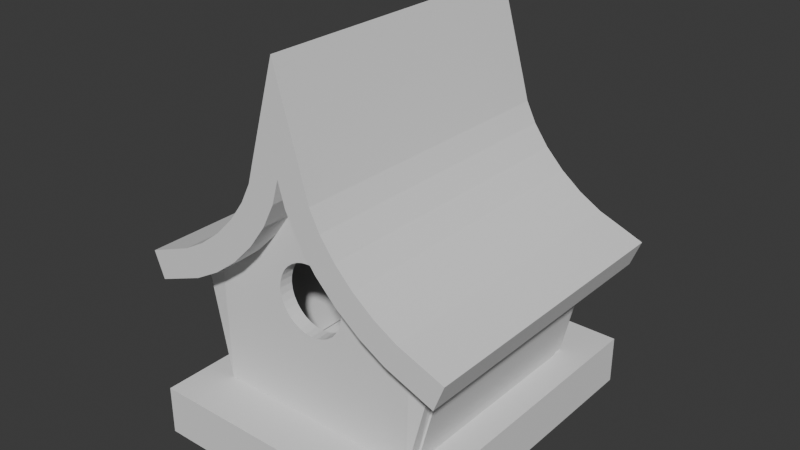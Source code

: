 # Source: MyBox02.blend  (saved by Blender 4.5.90; exported with 4.5.12 LTS)
import bpy
from mathutils import Matrix  # noqa: F401  (used for matrix-valued properties, if any)

bpy.ops.wm.read_factory_settings(use_empty=True)
scene = bpy.context.scene
scene.name = 'Scene'

# ---- collections
col_collection = bpy.data.collections.new('Collection'); scene.collection.children.link(col_collection)

# ---- world
world_world = bpy.data.worlds.new('World'); scene.world = world_world
world_world.use_nodes = True; world_world.node_tree.nodes.clear()
_N = world_world.node_tree.nodes; _L = world_world.node_tree.links
n0 = _N.new('ShaderNodeOutputWorld'); n0.name = 'World Output'; n0.location = (200, 100)
n1 = _N.new('ShaderNodeBackground'); n1.name = 'Background'; n1.location = (-200, 100)
n1.inputs[0].default_value = (0.05088, 0.05088, 0.05088, 1.0)
_L.new(n1.outputs[0], n0.inputs[0])
n0.is_active_output = True
world_world.color = (0.05088, 0.05088, 0.05088)
world_world.sun_shadow_jitter_overblur = 0.0

# ---- meshes
me_plane_003 = bpy.data.meshes.new('Plane.003')
me_plane_003.from_pydata([(5.551e-17, 0.0, 0.05), (0.15, 7.649e-09, -0.175), (0.1904, 1.851e-08, -0.01971), (0.0, 7.649e-09, -0.175), (5.551e-17, 3.725e-09, -0.05), (0.01913, 3.725e-09, -0.04619), (0.02778, 3.725e-09, -0.04157), (0.04619, 0.0, 0.01913), (0.04157, 0.0, 0.02778), (0.02778, 0.0, 0.04157), (0.01913, 0.0, 0.04619), (0.009755, 0.0, 0.04904), (0.0, -7.649e-09, 0.175), (0.009755, 3.725e-09, -0.04904), (0.03536, 3.725e-09, -0.03536), (0.04157, 1.863e-09, -0.02778), (0.04619, 1.863e-09, -0.01913), (0.04904, 9.313e-10, -0.009755), (0.05, 4.657e-10, -4.657e-10), (0.04904, 0.0, 0.009755), (0.03536, 0.0, 0.03536), (0.15, 0.3, -0.175), (0.1904, 0.3, -0.01971), (0.0, 0.3, -0.175), (0.0, 0.3, 0.175), (0.1904, 1.851e-08, -0.01971), (0.15, 7.649e-09, -0.175), (0.1904, 1.851e-08, -0.01971), (0.0, -7.649e-09, 0.175), (0.153, 1.656e-08, -0.005173), (0.1163, 1.372e-08, 0.01594), (0.08198, 1.014e-08, 0.04258), (0.05183, 5.999e-09, 0.07341), (0.02736, 1.502e-09, 0.1069), (0.009788, -3.125e-09, 0.1413), (0.0, 0.3, 0.175), (0.1904, 0.3, -0.01971), (0.009788, 0.3, 0.1413), (0.02736, 0.3, 0.1069), (0.05183, 0.3, 0.07341), (0.08198, 0.3, 0.04258), (0.1163, 0.3, 0.01594), (0.153, 0.3, -0.005173), (0.15, 0.3, -0.175), (0.1904, 0.3, -0.01971)], [], [(25, 44, 43, 26), (12, 28, 35, 24), (1, 2, 27, 29, 30, 31, 32, 33, 34, 28, 12, 0, 11, 10, 9, 20, 8, 7, 19, 18, 17, 16, 15, 14, 6, 5, 13, 4, 3), (27, 2, 22, 36), (23, 24, 35, 37, 38, 39, 40, 41, 42, 36, 22, 21)])
_uv = me_plane_003.uv_layers.new(name='UVMap')
_uv.uv.foreach_set('vector', [0.0, 0.0, 0.0, 0.0, 0.0, 0.0, 0.0, 0.0, 0.0, 0.0, 0.0, 0.0, 0.0, 0.0, 0.0, 0.0, 0.0, 0.0, 0.0, 0.0, 0.0, 0.0, 0.0, 0.0, 0.0, 0.0, 0.0, 0.0, 0.0, 0.0, 0.0, 0.0, 0.0, 0.0, 0.0, 0.0, 0.0, 0.0, 0.0, 0.0, 0.0, 0.0, 0.0, 0.0, 0.0, 0.0, 0.0, 0.0, 0.0, 0.0, 0.0, 0.0, 0.0, 0.0, 0.0, 0.0, 0.0, 0.0, 0.0, 0.0, 0.0, 0.0, 0.0, 0.0, 0.0, 0.0, 0.0, 0.0, 0.0, 0.0, 0.0, 0.0, 0.0, 0.0, 0.0, 0.0, 0.0, 0.0, 0.0, 0.0, 0.0, 0.0, 0.0, 0.0, 0.0, 0.0, 0.0, 0.0, 0.0, 0.0, 0.0, 0.0, 0.0, 0.0, 0.0, 0.0, 0.0, 0.0, 0.0, 0.0, 0.0, 0.0, 0.0, 0.0, 0.0, 0.0])
me_plane_003.update()
me_plane_004 = bpy.data.meshes.new('Plane.004')
me_plane_004.from_pydata([(0.195, -0.09, -0.175), (0.0, -0.09, -0.175), (0.195, 0.39, -0.175), (0.0, 0.39, -0.175)], [], [(0, 2, 3, 1)])
_uv = me_plane_004.uv_layers.new(name='UVMap')
_uv.uv.foreach_set('vector', [0.0, 0.0, 0.0, 0.0, 0.0, 0.0, 0.0, 0.0])
me_plane_004.update()
me_plane_005 = bpy.data.meshes.new('Plane.005')
me_plane_005.from_pydata([(0.2049, -0.06, 0.01757), (0.03841, -0.06, 0.1862), (0.1703, -0.06, 0.03091), (0.1386, -0.06, 0.04916), (0.1086, -0.06, 0.07243), (0.08235, -0.06, 0.09927), (0.06143, -0.06, 0.1278), (0.04697, -0.06, 0.1561), (0.03841, 0.36, 0.1862), (0.2049, 0.36, 0.01757), (0.04697, 0.36, 0.1561), (0.06143, 0.36, 0.1278), (0.08235, 0.36, 0.09927), (0.1086, 0.36, 0.07243), (0.1386, 0.36, 0.04916), (0.1703, 0.36, 0.03091), (0.1904, -0.06, -0.01971), (0.0, -0.06, 0.175), (0.153, -0.06, -0.005173), (0.1163, -0.06, 0.01594), (0.08198, -0.06, 0.04258), (0.05183, -0.06, 0.07341), (0.02736, -0.06, 0.1069), (0.009788, -0.06, 0.1413), (0.0, 0.36, 0.175), (0.1904, 0.36, -0.01971), (0.009788, 0.36, 0.1413), (0.02736, 0.36, 0.1069), (0.05183, 0.36, 0.07341), (0.08198, 0.36, 0.04258), (0.1163, 0.36, 0.01594), (0.153, 0.36, -0.005173), (0.2355, -0.06, 0.005677), (0.2355, 0.36, 0.005677), (0.221, -0.06, -0.0316), (0.221, 0.36, -0.0316), (-0.03912, 0.36, 0.4529), (-0.03912, -0.06, 0.4529), (-0.07753, 0.36, 0.4418), (-0.07753, -0.06, 0.4418)], [], [(0, 9, 15, 2), (2, 15, 14, 3), (3, 14, 13, 4), (4, 13, 12, 5), (5, 12, 11, 6), (6, 11, 10, 7), (7, 10, 8, 1), (16, 18, 31, 25), (18, 19, 30, 31), (19, 20, 29, 30), (20, 21, 28, 29), (21, 22, 27, 28), (22, 23, 26, 27), (23, 17, 24, 26), (0, 2, 18, 16), (0, 16, 34, 32), (15, 9, 25, 31), (2, 3, 19, 18), (14, 15, 31, 30), (3, 4, 20, 19), (13, 14, 30, 29), (4, 5, 21, 20), (12, 13, 29, 28), (5, 6, 22, 21), (11, 12, 28, 27), (6, 7, 23, 22), (10, 11, 27, 26), (7, 1, 17, 23), (8, 10, 26, 24), (1, 8, 36, 37), (33, 32, 34, 35), (25, 9, 33, 35), (9, 0, 32, 33), (16, 25, 35, 34), (37, 36, 38, 39), (24, 17, 39, 38), (8, 24, 38, 36), (17, 1, 37, 39)])
_uv = me_plane_005.uv_layers.new(name='UVMap')
_uv.uv.foreach_set('vector', [0.0, 0.0, 0.0, 0.0, 0.0, 0.0, 0.0, 0.0, 0.0, 0.0, 0.0, 0.0, 0.0, 0.0, 0.0, 0.0, 0.0, 0.0, 0.0, 0.0, 0.0, 0.0, 0.0, 0.0, 0.0, 0.0, 0.0, 0.0, 0.0, 0.0, 0.0, 0.0, 0.0, 0.0, 0.0, 0.0, 0.0, 0.0, 0.0, 0.0, 0.0, 0.0, 0.0, 0.0, 0.0, 0.0, 0.0, 0.0, 0.0, 0.0, 0.0, 0.0, 0.0, 0.0, 0.0, 0.0, 0.0, 0.0, 0.0, 0.0, 0.0, 0.0, 0.0, 0.0, 0.0, 0.0, 0.0, 0.0, 0.0, 0.0, 0.0, 0.0, 0.0, 0.0, 0.0, 0.0, 0.0, 0.0, 0.0, 0.0, 0.0, 0.0, 0.0, 0.0, 0.0, 0.0, 0.0, 0.0, 0.0, 0.0, 0.0, 0.0, 0.0, 0.0, 0.0, 0.0, 0.0, 0.0, 0.0, 0.0, 0.0, 0.0, 0.0, 0.0, 0.0, 0.0, 0.0, 0.0, 0.0, 0.0, 0.0, 0.0, 0.0, 0.0, 0.0, 0.0, 0.0, 0.0, 0.0, 0.0, 0.0, 0.0, 0.0, 0.0, 0.0, 0.0, 0.0, 0.0, 0.0, 0.0, 0.0, 0.0, 0.0, 0.0, 0.0, 0.0, 0.0, 0.0, 0.0, 0.0, 0.0, 0.0, 0.0, 0.0, 0.0, 0.0, 0.0, 0.0, 0.0, 0.0, 0.0, 0.0, 0.0, 0.0, 0.0, 0.0, 0.0, 0.0, 0.0, 0.0, 0.0, 0.0, 0.0, 0.0, 0.0, 0.0, 0.0, 0.0, 0.0, 0.0, 0.0, 0.0, 0.0, 0.0, 0.0, 0.0, 0.0, 0.0, 0.0, 0.0, 0.0, 0.0, 0.0, 0.0, 0.0, 0.0, 0.0, 0.0, 0.0, 0.0, 0.0, 0.0, 0.0, 0.0, 0.0, 0.0, 0.0, 0.0, 0.0, 0.0, 0.0, 0.0, 0.0, 0.0, 0.0, 0.0, 0.0, 0.0, 0.0, 0.0, 0.0, 0.0, 0.0, 0.0, 0.0, 0.0, 0.0, 0.0, 0.0, 0.0, 0.0, 0.0, 0.0, 0.0, 0.0, 0.0, 0.0, 0.0, 0.0, 0.0, 0.0, 0.0, 0.0, 0.0, 0.0, 0.0, 0.0, 0.0, 0.0, 0.0, 0.0, 0.0, 0.0, 0.0, 0.0, 0.0, 0.0, 0.0, 0.0, 0.0, 0.0, 0.0, 0.0, 0.0, 0.0, 0.0, 0.0, 0.0, 0.0, 0.0, 0.0, 0.0, 0.0, 0.0, 0.0, 0.0, 0.0, 0.0, 0.0, 0.0, 0.0, 0.0, 0.0, 0.0, 0.0, 0.0, 0.0, 0.0, 0.0, 0.0, 0.0, 0.0, 0.0, 0.0, 0.0, 0.0, 0.0, 0.0, 0.0, 0.0, 0.0, 0.0, 0.0, 0.0, 0.0, 0.0, 0.0, 0.0, 0.0, 0.0, 0.0, 0.0, 0.0, 0.0])
me_plane_005.update()

# ---- objects
ob_plane = bpy.data.objects.new('Plane', me_plane_003)
ob_plane_001 = bpy.data.objects.new('Plane.001', me_plane_004)
ob_plane_002 = bpy.data.objects.new('Plane.002', me_plane_005)

# ---- transforms, parenting, visibility, modifiers, constraints
ob_plane.location = (0.0, 0.0, 0.0)
_m = ob_plane.modifiers.new('Mirror', 'MIRROR')
_m = ob_plane.modifiers.new('Solidify', 'SOLIDIFY')
_m.thickness = 0.02
_m.offset = 0.8
ob_plane_001.location = (0.0, 0.0, 0.0)
_m = ob_plane_001.modifiers.new('Mirror', 'MIRROR')
_m = ob_plane_001.modifiers.new('Solidify', 'SOLIDIFY')
_m.thickness = 0.07
ob_plane_002.location = (0.0, 0.0, 0.0)
_m = ob_plane_002.modifiers.new('Mirror', 'MIRROR')
_m.use_bisect_axis = (True, False, False)

# ---- collection membership
col_collection.objects.link(ob_plane)
col_collection.objects.link(ob_plane_001)
col_collection.objects.link(ob_plane_002)

# ---- scene / render settings (as saved in the file)
scene.frame_start = 1; scene.frame_end = 250; scene.frame_set(-20)
scene.render.engine = 'BLENDER_EEVEE_NEXT'
bpy.context.view_layer.update()

# ---- added for rendering (the .blend has no active camera and no usable light): camera, sun
cam_auto = bpy.data.cameras.new('AutoCamera')
cam_auto.lens = 50.0
cam_auto.sensor_width = 36.0
cam_auto.clip_end = 1000.0
ob_auto_camera = bpy.data.objects.new('AutoCamera', cam_auto)
scene.collection.objects.link(ob_auto_camera)
ob_auto_camera.location = (0.811624, -0.823949, 0.685958)
ob_auto_camera.rotation_euler = (1.09748, -7.21219e-08, 0.694738)
scene.camera = ob_auto_camera
light_auto_sun = bpy.data.lights.new('AutoSun', 'SUN')
light_auto_sun.energy = 3.0
light_auto_sun.angle = 0.0523599
ob_auto_sun = bpy.data.objects.new('AutoSun', light_auto_sun)
scene.collection.objects.link(ob_auto_sun)
ob_auto_sun.rotation_euler = (0.872665, 0.174533, 0.523599)
bpy.context.view_layer.update()
